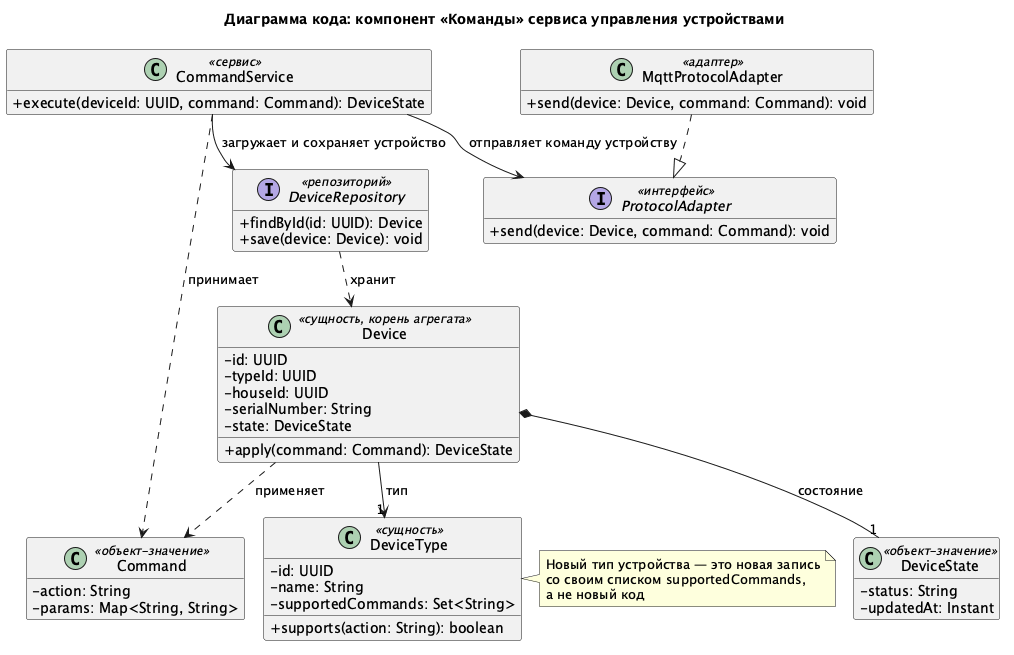

The diagram above was rendered by PlantUML. Its source (embedded in the PNG):
@startuml
' встроенная раскладка: диаграмма рисуется без установленного Graphviz
!pragma layout smetana

title Диаграмма кода: компонент «Команды» сервиса управления устройствами

skinparam classAttributeIconSize 0
hide empty members

class CommandService <<сервис>> {
  + execute(deviceId: UUID, command: Command): DeviceState
}

class Device <<сущность, корень агрегата>> {
  - id: UUID
  - typeId: UUID
  - houseId: UUID
  - serialNumber: String
  - state: DeviceState
  + apply(command: Command): DeviceState
}

class DeviceType <<сущность>> {
  - id: UUID
  - name: String
  - supportedCommands: Set<String>
  + supports(action: String): boolean
}

class Command <<объект-значение>> {
  - action: String
  - params: Map<String, String>
}

class DeviceState <<объект-значение>> {
  - status: String
  - updatedAt: Instant
}

interface DeviceRepository <<репозиторий>> {
  + findById(id: UUID): Device
  + save(device: Device): void
}

interface ProtocolAdapter <<интерфейс>> {
  + send(device: Device, command: Command): void
}

class MqttProtocolAdapter <<адаптер>> {
  + send(device: Device, command: Command): void
}

CommandService --> DeviceRepository : загружает и сохраняет устройство
CommandService --> ProtocolAdapter : отправляет команду устройству
CommandService ..> Command : принимает
DeviceRepository ..> Device : хранит
Device --> "1" DeviceType : тип
Device *-- "1" DeviceState : состояние
Device ..> Command : применяет
MqttProtocolAdapter ..|> ProtocolAdapter

note right of DeviceType
  Новый тип устройства — это новая запись
  со своим списком supportedCommands,
  а не новый код
end note

@enduml